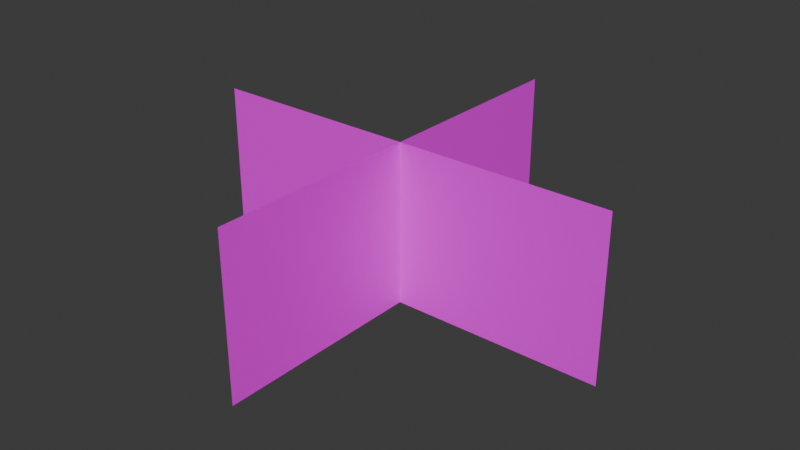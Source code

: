 # Source: grass.blend  (saved by Blender 4.5.90; exported with 4.5.12 LTS)
import bpy
from mathutils import Matrix  # noqa: F401  (used for matrix-valued properties, if any)

bpy.ops.wm.read_factory_settings(use_empty=True)
scene = bpy.context.scene
scene.name = 'Scene'

# ---- collections
col_collection = bpy.data.collections.new('Collection'); scene.collection.children.link(col_collection)

# ---- images (referenced by path relative to the original .blend; pixels are not part of the script)
import os
ASSET_DIR = os.environ.get("B2B_ASSET_DIR", "")  # directory of the original .blend (textures are referenced by path, not embedded)
HERE = os.path.dirname(os.path.abspath(__file__))  # packed textures are extracted next to this script under _unpacked/

def load_image(name, relpath, width, height, colorspace="sRGB"):
    """Load a texture the original file referenced (path relative to the .blend, or extracted next to this script)."""
    p = next((c for c in (os.path.join(HERE, relpath), os.path.join(ASSET_DIR, relpath)) if relpath and os.path.exists(c)), "")
    if p:
        img = bpy.data.images.load(p, check_existing=True)
        img.name = name
    else:  # same state as the original file: an image datablock whose file is absent (Cycles renders it pink)
        img = bpy.data.images.new(name, width, height)
        img.source = "FILE"
        img.filepath = "//" + (relpath or name)
    img.colorspace_settings.name = colorspace
    return img
img_graass_png = load_image('graass.png', 'graass.png', 1024, 1024, 'sRGB')

# ---- materials (node trees are filled in below, after node groups)
mat_grasstexture = bpy.data.materials.new('grasstexture')

# ---- material node trees
mat_grasstexture.use_nodes = True; mat_grasstexture.node_tree.nodes.clear()
_N = mat_grasstexture.node_tree.nodes; _L = mat_grasstexture.node_tree.links
n0 = _N.new('ShaderNodeBsdfPrincipled'); n0.name = 'Principled BSDF'; n0.location = (-100, 110)
n1 = _N.new('ShaderNodeOutputMaterial'); n1.name = 'Material Output'; n1.location = (300, 110)
n2 = _N.new('ShaderNodeTexImage'); n2.name = 'Image Texture'; n2.location = (-441, 75)
n2.image = img_graass_png
_L.new(n0.outputs[0], n1.inputs[0])
_L.new(n2.outputs[0], n0.inputs[0])
_L.new(n2.outputs[1], n0.inputs[4])
n1.is_active_output = True

# ---- world
world_world = bpy.data.worlds.new('World'); scene.world = world_world
world_world.use_nodes = True; world_world.node_tree.nodes.clear()
_N = world_world.node_tree.nodes; _L = world_world.node_tree.links
n0 = _N.new('ShaderNodeOutputWorld'); n0.name = 'World Output'; n0.location = (200, 100)
n1 = _N.new('ShaderNodeBackground'); n1.name = 'Background'; n1.location = (-200, 100)
n1.inputs[0].default_value = (0.05088, 0.05088, 0.05088, 1.0)
_L.new(n1.outputs[0], n0.inputs[0])
n0.is_active_output = True
world_world.color = (0.05088, 0.05088, 0.05088)
world_world.sun_shadow_jitter_overblur = 0.0

# ---- meshes
me_plane_001 = bpy.data.meshes.new('Plane.001')
me_plane_001.from_pydata([(7.802e-09, -0.4642, 0.1785), (-7.802e-09, -0.4642, -0.1785), (7.802e-09, 0.4642, 0.1785), (-7.802e-09, 0.4642, -0.1785), (0.4642, 2.809e-08, 0.1785), (0.4642, 1.249e-08, -0.1785), (-0.4642, -1.249e-08, 0.1785), (-0.4642, -2.809e-08, -0.1785)], [], [(0, 1, 3, 2), (4, 5, 7, 6)])
_uv = me_plane_001.uv_layers.new(name='UVMap')
_uv.uv.foreach_set('vector', [0.06907, 1.002, 0.08165, 0.1087, 0.9264, 0.1116, 0.9138, 1.005, 0.06907, 1.002, 0.08165, 0.1087, 0.9264, 0.1116, 0.9138, 1.005])
me_plane_001.materials.append(mat_grasstexture)
me_plane_001.update()

# ---- objects
ob_plane = bpy.data.objects.new('Plane', me_plane_001)

# ---- transforms, parenting, visibility, modifiers, constraints
ob_plane.location = (0.0, 0.0, 0.1785)

# ---- collection membership
col_collection.objects.link(ob_plane)

# ---- scene / render settings (as saved in the file)
scene.frame_start = 1; scene.frame_end = 250; scene.frame_set(1)
scene.render.engine = 'BLENDER_EEVEE_NEXT'
bpy.context.view_layer.update()

# ---- added for rendering (the .blend has no active camera and no usable light): camera, sun
cam_auto = bpy.data.cameras.new('AutoCamera')
cam_auto.lens = 50.0
cam_auto.sensor_width = 36.0
cam_auto.clip_end = 1000.0
ob_auto_camera = bpy.data.objects.new('AutoCamera', cam_auto)
scene.collection.objects.link(ob_auto_camera)
ob_auto_camera.location = (1.25883, -1.51059, 1.18561)
ob_auto_camera.rotation_euler = (1.09748, -7.21219e-08, 0.694738)
scene.camera = ob_auto_camera
light_auto_sun = bpy.data.lights.new('AutoSun', 'SUN')
light_auto_sun.energy = 3.0
light_auto_sun.angle = 0.0523599
ob_auto_sun = bpy.data.objects.new('AutoSun', light_auto_sun)
scene.collection.objects.link(ob_auto_sun)
ob_auto_sun.rotation_euler = (0.872665, 0.174533, 0.523599)
bpy.context.view_layer.update()
